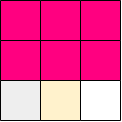

The diagram above was exported from draw.io. Its source (the exported page's mxGraphModel, read from the mxfile embedded in the PNG):
<mxGraphModel dx="410" dy="192" grid="1" gridSize="10" guides="1" tooltips="1" connect="1" arrows="1" fold="1" page="1" pageScale="1" pageWidth="850" pageHeight="1100" math="0" shadow="0">
  <root>
    <mxCell id="0" />
    <mxCell id="1" parent="0" />
    <mxCell id="St2nqg9pr-sqbQS-SnP_-1" value="" style="rounded=0;whiteSpace=wrap;html=1;fillColor=#FF0080;strokeColor=none;" parent="1" vertex="1">
      <mxGeometry x="480" y="360" width="120" height="120" as="geometry" />
    </mxCell>
    <mxCell id="9XE3LixvWuyNj03zyTbZ-73" value="" style="rounded=0;whiteSpace=wrap;html=1;fillColor=#eeeeee;strokeColor=none;" parent="1" vertex="1">
      <mxGeometry x="480" y="440" width="40" height="40" as="geometry" />
    </mxCell>
    <mxCell id="9XE3LixvWuyNj03zyTbZ-89" value="" style="rounded=0;whiteSpace=wrap;html=1;strokeColor=none;" parent="1" vertex="1">
      <mxGeometry x="560" y="440" width="40" height="40" as="geometry" />
    </mxCell>
    <mxCell id="9XE3LixvWuyNj03zyTbZ-91" value="" style="rounded=0;whiteSpace=wrap;html=1;fillColor=#fff2cc;strokeColor=none;gradientColor=none;" parent="1" vertex="1">
      <mxGeometry x="520" y="440" width="40" height="40" as="geometry" />
    </mxCell>
    <mxCell id="9XE3LixvWuyNj03zyTbZ-103" value="" style="endArrow=none;html=1;rounded=0;entryX=1;entryY=1;entryDx=0;entryDy=0;exitX=0;exitY=0;exitDx=0;exitDy=0;" parent="1" edge="1">
      <mxGeometry width="50" height="50" relative="1" as="geometry">
        <mxPoint x="480" y="480" as="sourcePoint" />
        <mxPoint x="520" y="480" as="targetPoint" />
      </mxGeometry>
    </mxCell>
    <mxCell id="9XE3LixvWuyNj03zyTbZ-104" value="" style="endArrow=none;html=1;rounded=0;entryX=1;entryY=1;entryDx=0;entryDy=0;exitX=0;exitY=0;exitDx=0;exitDy=0;" parent="1" edge="1">
      <mxGeometry width="50" height="50" relative="1" as="geometry">
        <mxPoint x="520" y="480" as="sourcePoint" />
        <mxPoint x="560" y="480" as="targetPoint" />
      </mxGeometry>
    </mxCell>
    <mxCell id="9XE3LixvWuyNj03zyTbZ-105" value="" style="endArrow=none;html=1;rounded=0;entryX=1;entryY=1;entryDx=0;entryDy=0;exitX=0;exitY=0;exitDx=0;exitDy=0;" parent="1" edge="1">
      <mxGeometry width="50" height="50" relative="1" as="geometry">
        <mxPoint x="560" y="480" as="sourcePoint" />
        <mxPoint x="600" y="480" as="targetPoint" />
      </mxGeometry>
    </mxCell>
    <mxCell id="9XE3LixvWuyNj03zyTbZ-106" value="" style="endArrow=none;html=1;rounded=0;entryX=1;entryY=1;entryDx=0;entryDy=0;exitX=0;exitY=0;exitDx=0;exitDy=0;" parent="1" edge="1">
      <mxGeometry width="50" height="50" relative="1" as="geometry">
        <mxPoint x="480" y="440" as="sourcePoint" />
        <mxPoint x="520" y="440" as="targetPoint" />
      </mxGeometry>
    </mxCell>
    <mxCell id="9XE3LixvWuyNj03zyTbZ-115" value="" style="endArrow=none;html=1;rounded=0;entryX=1;entryY=1;entryDx=0;entryDy=0;exitX=0;exitY=0;exitDx=0;exitDy=0;" parent="1" edge="1">
      <mxGeometry width="50" height="50" relative="1" as="geometry">
        <mxPoint x="480" y="360" as="sourcePoint" />
        <mxPoint x="520" y="360" as="targetPoint" />
      </mxGeometry>
    </mxCell>
    <mxCell id="9XE3LixvWuyNj03zyTbZ-116" value="" style="endArrow=none;html=1;rounded=0;entryX=1;entryY=1;entryDx=0;entryDy=0;exitX=0;exitY=0;exitDx=0;exitDy=0;" parent="1" edge="1">
      <mxGeometry width="50" height="50" relative="1" as="geometry">
        <mxPoint x="520" y="360" as="sourcePoint" />
        <mxPoint x="560" y="360" as="targetPoint" />
      </mxGeometry>
    </mxCell>
    <mxCell id="9XE3LixvWuyNj03zyTbZ-119" value="" style="endArrow=none;html=1;rounded=0;entryX=1;entryY=1;entryDx=0;entryDy=0;exitX=0;exitY=0;exitDx=0;exitDy=0;" parent="1" edge="1">
      <mxGeometry width="50" height="50" relative="1" as="geometry">
        <mxPoint x="520" y="400" as="sourcePoint" />
        <mxPoint x="560" y="400" as="targetPoint" />
      </mxGeometry>
    </mxCell>
    <mxCell id="9XE3LixvWuyNj03zyTbZ-133" value="" style="endArrow=none;html=1;rounded=0;exitX=1;exitY=1;exitDx=0;exitDy=0;entryX=1;entryY=0;entryDx=0;entryDy=0;" parent="1" source="9XE3LixvWuyNj03zyTbZ-89" target="9XE3LixvWuyNj03zyTbZ-89" edge="1">
      <mxGeometry width="50" height="50" relative="1" as="geometry">
        <mxPoint x="620" y="470" as="sourcePoint" />
        <mxPoint x="630" y="450" as="targetPoint" />
      </mxGeometry>
    </mxCell>
    <mxCell id="9XE3LixvWuyNj03zyTbZ-138" value="" style="endArrow=none;html=1;rounded=0;entryX=1;entryY=1;entryDx=0;entryDy=0;exitX=1;exitY=1;exitDx=0;exitDy=0;" parent="1" edge="1">
      <mxGeometry width="50" height="50" relative="1" as="geometry">
        <mxPoint x="560" y="480" as="sourcePoint" />
        <mxPoint x="560" y="440" as="targetPoint" />
      </mxGeometry>
    </mxCell>
    <mxCell id="9XE3LixvWuyNj03zyTbZ-139" value="" style="endArrow=none;html=1;rounded=0;entryX=1;entryY=1;entryDx=0;entryDy=0;" parent="1" edge="1">
      <mxGeometry width="50" height="50" relative="1" as="geometry">
        <mxPoint x="560" y="440" as="sourcePoint" />
        <mxPoint x="560" y="400" as="targetPoint" />
      </mxGeometry>
    </mxCell>
    <mxCell id="9XE3LixvWuyNj03zyTbZ-143" value="" style="endArrow=none;html=1;rounded=0;entryX=1;entryY=1;entryDx=0;entryDy=0;exitX=1;exitY=1;exitDx=0;exitDy=0;" parent="1" edge="1">
      <mxGeometry width="50" height="50" relative="1" as="geometry">
        <mxPoint x="520" y="480" as="sourcePoint" />
        <mxPoint x="520" y="440" as="targetPoint" />
      </mxGeometry>
    </mxCell>
    <mxCell id="9XE3LixvWuyNj03zyTbZ-148" value="" style="endArrow=none;html=1;rounded=0;entryX=1;entryY=1;entryDx=0;entryDy=0;exitX=1;exitY=1;exitDx=0;exitDy=0;" parent="1" edge="1">
      <mxGeometry width="50" height="50" relative="1" as="geometry">
        <mxPoint x="480" y="480" as="sourcePoint" />
        <mxPoint x="480" y="440" as="targetPoint" />
      </mxGeometry>
    </mxCell>
    <mxCell id="9XE3LixvWuyNj03zyTbZ-149" value="" style="endArrow=none;html=1;rounded=0;entryX=1;entryY=1;entryDx=0;entryDy=0;" parent="1" edge="1">
      <mxGeometry width="50" height="50" relative="1" as="geometry">
        <mxPoint x="480" y="440" as="sourcePoint" />
        <mxPoint x="480" y="400" as="targetPoint" />
      </mxGeometry>
    </mxCell>
    <mxCell id="9XE3LixvWuyNj03zyTbZ-150" value="" style="endArrow=none;html=1;rounded=0;entryX=1;entryY=1;entryDx=0;entryDy=0;" parent="1" edge="1">
      <mxGeometry width="50" height="50" relative="1" as="geometry">
        <mxPoint x="480" y="400" as="sourcePoint" />
        <mxPoint x="480" y="360" as="targetPoint" />
      </mxGeometry>
    </mxCell>
    <mxCell id="9XE3LixvWuyNj03zyTbZ-117" value="" style="endArrow=none;html=1;rounded=0;entryX=1;entryY=1;entryDx=0;entryDy=0;exitX=0;exitY=0;exitDx=0;exitDy=0;" parent="1" edge="1">
      <mxGeometry width="50" height="50" relative="1" as="geometry">
        <mxPoint x="560" y="360" as="sourcePoint" />
        <mxPoint x="600" y="360" as="targetPoint" />
      </mxGeometry>
    </mxCell>
    <mxCell id="9XE3LixvWuyNj03zyTbZ-135" value="" style="endArrow=none;html=1;rounded=0;entryX=1;entryY=1;entryDx=0;entryDy=0;" parent="1" edge="1">
      <mxGeometry width="50" height="50" relative="1" as="geometry">
        <mxPoint x="600" y="400" as="sourcePoint" />
        <mxPoint x="600" y="360" as="targetPoint" />
      </mxGeometry>
    </mxCell>
    <mxCell id="YPl59NrZBRqI30oTwh_T-6" value="" style="endArrow=none;html=1;rounded=0;entryX=1;entryY=1;entryDx=0;entryDy=0;" parent="1" edge="1">
      <mxGeometry width="50" height="50" relative="1" as="geometry">
        <mxPoint x="560" y="440" as="sourcePoint" />
        <mxPoint x="560" y="400" as="targetPoint" />
      </mxGeometry>
    </mxCell>
    <mxCell id="9XE3LixvWuyNj03zyTbZ-134" value="" style="endArrow=none;html=1;rounded=0;entryX=1;entryY=1;entryDx=0;entryDy=0;" parent="1" edge="1">
      <mxGeometry width="50" height="50" relative="1" as="geometry">
        <mxPoint x="600" y="440" as="sourcePoint" />
        <mxPoint x="600" y="400" as="targetPoint" />
      </mxGeometry>
    </mxCell>
    <mxCell id="St2nqg9pr-sqbQS-SnP_-3" value="" style="endArrow=none;html=1;rounded=0;entryX=1;entryY=1;entryDx=0;entryDy=0;exitX=0;exitY=0;exitDx=0;exitDy=0;" parent="1" edge="1">
      <mxGeometry width="50" height="50" relative="1" as="geometry">
        <mxPoint x="560" y="440" as="sourcePoint" />
        <mxPoint x="600" y="440" as="targetPoint" />
      </mxGeometry>
    </mxCell>
    <mxCell id="2" value="" style="endArrow=none;html=1;rounded=0;entryX=1;entryY=1;entryDx=0;entryDy=0;" edge="1" parent="1">
      <mxGeometry width="50" height="50" relative="1" as="geometry">
        <mxPoint x="520" y="440" as="sourcePoint" />
        <mxPoint x="520" y="400" as="targetPoint" />
      </mxGeometry>
    </mxCell>
    <mxCell id="3" value="" style="endArrow=none;html=1;rounded=0;entryX=1;entryY=1;entryDx=0;entryDy=0;" edge="1" parent="1">
      <mxGeometry width="50" height="50" relative="1" as="geometry">
        <mxPoint x="520" y="400" as="sourcePoint" />
        <mxPoint x="520" y="360" as="targetPoint" />
      </mxGeometry>
    </mxCell>
    <mxCell id="4" value="" style="endArrow=none;html=1;rounded=0;entryX=1;entryY=1;entryDx=0;entryDy=0;" edge="1" parent="1">
      <mxGeometry width="50" height="50" relative="1" as="geometry">
        <mxPoint x="560" y="400" as="sourcePoint" />
        <mxPoint x="560" y="360" as="targetPoint" />
      </mxGeometry>
    </mxCell>
    <mxCell id="5" value="" style="endArrow=none;html=1;rounded=0;entryX=1;entryY=1;entryDx=0;entryDy=0;exitX=0;exitY=0;exitDx=0;exitDy=0;" edge="1" parent="1">
      <mxGeometry width="50" height="50" relative="1" as="geometry">
        <mxPoint x="480" y="400" as="sourcePoint" />
        <mxPoint x="520" y="400" as="targetPoint" />
      </mxGeometry>
    </mxCell>
    <mxCell id="6" value="" style="endArrow=none;html=1;rounded=0;entryX=1;entryY=1;entryDx=0;entryDy=0;exitX=0;exitY=0;exitDx=0;exitDy=0;" edge="1" parent="1">
      <mxGeometry width="50" height="50" relative="1" as="geometry">
        <mxPoint x="560" y="400" as="sourcePoint" />
        <mxPoint x="600" y="400" as="targetPoint" />
      </mxGeometry>
    </mxCell>
    <mxCell id="7" value="" style="endArrow=none;html=1;rounded=0;entryX=1;entryY=1;entryDx=0;entryDy=0;exitX=0;exitY=0;exitDx=0;exitDy=0;" edge="1" parent="1">
      <mxGeometry width="50" height="50" relative="1" as="geometry">
        <mxPoint x="520" y="440" as="sourcePoint" />
        <mxPoint x="560" y="440" as="targetPoint" />
      </mxGeometry>
    </mxCell>
    <mxCell id="8" value="" style="endArrow=none;html=1;rounded=0;entryX=1;entryY=1;entryDx=0;entryDy=0;" edge="1" parent="1">
      <mxGeometry width="50" height="50" relative="1" as="geometry">
        <mxPoint x="520" y="480" as="sourcePoint" />
        <mxPoint x="520" y="440" as="targetPoint" />
      </mxGeometry>
    </mxCell>
  </root>
</mxGraphModel>